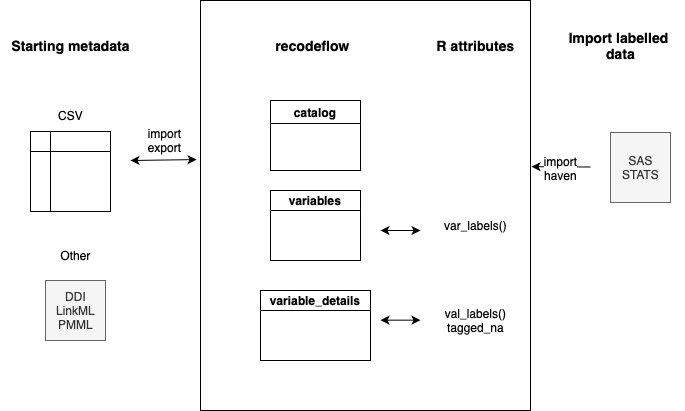

The diagram above was exported from draw.io. Its source (the exported page's mxGraphModel, read from the mxfile embedded in the PNG):
<mxGraphModel dx="1242" dy="826" grid="1" gridSize="10" guides="1" tooltips="1" connect="1" arrows="1" fold="1" page="1" pageScale="1" pageWidth="850" pageHeight="1100" math="0" shadow="0">
  <root>
    <mxCell id="0" />
    <mxCell id="1" parent="0" />
    <mxCell id="QZd9pl8dJDRL5IsNvfAx-2" value="" style="rounded=0;whiteSpace=wrap;html=1;" vertex="1" parent="1">
      <mxGeometry x="320" y="170" width="330" height="410" as="geometry" />
    </mxCell>
    <mxCell id="R9i_MHFADdYMmydRFdRO-1" value="" style="shape=internalStorage;whiteSpace=wrap;html=1;backgroundOutline=1;" parent="1" vertex="1">
      <mxGeometry x="150" y="301" width="80" height="80" as="geometry" />
    </mxCell>
    <mxCell id="R9i_MHFADdYMmydRFdRO-2" value="&lt;b&gt;&lt;font style=&quot;font-size: 14px;&quot;&gt;Starting metadata&lt;/font&gt;&lt;/b&gt;" style="text;html=1;align=center;verticalAlign=middle;resizable=0;points=[];autosize=1;strokeColor=none;fillColor=none;" parent="1" vertex="1">
      <mxGeometry x="120" y="200" width="140" height="30" as="geometry" />
    </mxCell>
    <mxCell id="R9i_MHFADdYMmydRFdRO-3" value="CSV" style="text;html=1;align=center;verticalAlign=middle;resizable=0;points=[];autosize=1;strokeColor=none;fillColor=none;" parent="1" vertex="1">
      <mxGeometry x="165" y="270" width="50" height="30" as="geometry" />
    </mxCell>
    <mxCell id="R9i_MHFADdYMmydRFdRO-4" value="&lt;div&gt;DDI&lt;br&gt;LinkML&lt;br&gt;PMML&lt;/div&gt;" style="text;html=1;align=center;verticalAlign=middle;resizable=0;points=[];autosize=1;strokeColor=#666666;fillColor=#f5f5f5;fontColor=#333333;" parent="1" vertex="1">
      <mxGeometry x="165" y="450" width="60" height="60" as="geometry" />
    </mxCell>
    <mxCell id="R9i_MHFADdYMmydRFdRO-5" value="Other" style="text;html=1;align=center;verticalAlign=middle;resizable=0;points=[];autosize=1;strokeColor=none;fillColor=none;" parent="1" vertex="1">
      <mxGeometry x="170" y="410" width="50" height="30" as="geometry" />
    </mxCell>
    <mxCell id="R9i_MHFADdYMmydRFdRO-6" value="" style="endArrow=classic;startArrow=classic;html=1;rounded=0;entryX=-0.012;entryY=0.388;entryDx=0;entryDy=0;entryPerimeter=0;" parent="1" edge="1" target="QZd9pl8dJDRL5IsNvfAx-2">
      <mxGeometry width="50" height="50" relative="1" as="geometry">
        <mxPoint x="250" y="330" as="sourcePoint" />
        <mxPoint x="330" y="330" as="targetPoint" />
      </mxGeometry>
    </mxCell>
    <mxCell id="R9i_MHFADdYMmydRFdRO-7" value="&lt;font style=&quot;font-size: 12px;&quot;&gt;import&lt;/font&gt;&lt;div&gt;&lt;font style=&quot;font-size: 12px;&quot;&gt;export&lt;/font&gt;&lt;/div&gt;" style="edgeLabel;html=1;align=center;verticalAlign=middle;resizable=0;points=[];" parent="R9i_MHFADdYMmydRFdRO-6" vertex="1" connectable="0">
      <mxGeometry x="0.04" relative="1" as="geometry">
        <mxPoint y="-20" as="offset" />
      </mxGeometry>
    </mxCell>
    <mxCell id="R9i_MHFADdYMmydRFdRO-16" value="variables" style="swimlane;whiteSpace=wrap;html=1;startSize=20;" parent="1" vertex="1">
      <mxGeometry x="390" y="360" width="90" height="70" as="geometry" />
    </mxCell>
    <mxCell id="R9i_MHFADdYMmydRFdRO-17" value="catalog" style="swimlane;whiteSpace=wrap;html=1;" parent="1" vertex="1">
      <mxGeometry x="390" y="270" width="90" height="70" as="geometry" />
    </mxCell>
    <mxCell id="R9i_MHFADdYMmydRFdRO-19" value="variable_details" style="swimlane;whiteSpace=wrap;html=1;startSize=20;" parent="1" vertex="1">
      <mxGeometry x="380" y="460" width="110" height="70" as="geometry" />
    </mxCell>
    <mxCell id="R9i_MHFADdYMmydRFdRO-21" value="var_labels()" style="text;html=1;align=center;verticalAlign=middle;resizable=0;points=[];autosize=1;strokeColor=none;fillColor=none;" parent="1" vertex="1">
      <mxGeometry x="550" y="380" width="90" height="30" as="geometry" />
    </mxCell>
    <mxCell id="R9i_MHFADdYMmydRFdRO-22" value="val_labels()&lt;div&gt;tagged_na&lt;/div&gt;" style="text;html=1;align=center;verticalAlign=middle;resizable=0;points=[];autosize=1;strokeColor=none;fillColor=none;" parent="1" vertex="1">
      <mxGeometry x="555" y="470" width="80" height="40" as="geometry" />
    </mxCell>
    <mxCell id="R9i_MHFADdYMmydRFdRO-23" value="" style="endArrow=classic;startArrow=classic;html=1;rounded=0;" parent="1" edge="1">
      <mxGeometry width="50" height="50" relative="1" as="geometry">
        <mxPoint x="500" y="400" as="sourcePoint" />
        <mxPoint x="540" y="400" as="targetPoint" />
      </mxGeometry>
    </mxCell>
    <mxCell id="R9i_MHFADdYMmydRFdRO-25" value="" style="endArrow=classic;startArrow=classic;html=1;rounded=0;" parent="1" edge="1">
      <mxGeometry width="50" height="50" relative="1" as="geometry">
        <mxPoint x="500" y="489.65999999999997" as="sourcePoint" />
        <mxPoint x="540" y="489.65999999999997" as="targetPoint" />
      </mxGeometry>
    </mxCell>
    <mxCell id="R9i_MHFADdYMmydRFdRO-26" value="&lt;div&gt;&lt;br&gt;&lt;/div&gt;&lt;div&gt;SAS&lt;/div&gt;&lt;div&gt;STATS&lt;/div&gt;&lt;div&gt;&lt;br&gt;&lt;/div&gt;" style="text;html=1;align=center;verticalAlign=middle;resizable=0;points=[];autosize=1;fillColor=#f5f5f5;fontColor=#333333;strokeColor=#666666;" parent="1" vertex="1">
      <mxGeometry x="730" y="302" width="60" height="70" as="geometry" />
    </mxCell>
    <mxCell id="R9i_MHFADdYMmydRFdRO-27" value="" style="endArrow=classic;html=1;rounded=0;entryX=1.003;entryY=0.437;entryDx=0;entryDy=0;entryPerimeter=0;" parent="1" edge="1">
      <mxGeometry width="50" height="50" relative="1" as="geometry">
        <mxPoint x="710" y="336.5" as="sourcePoint" />
        <mxPoint x="650.99" y="336.1700000000001" as="targetPoint" />
        <Array as="points" />
      </mxGeometry>
    </mxCell>
    <mxCell id="R9i_MHFADdYMmydRFdRO-28" value="&lt;div&gt;&lt;font style=&quot;font-size: 12px;&quot;&gt;import&lt;/font&gt;&lt;/div&gt;&lt;font style=&quot;font-size: 12px;&quot;&gt;haven&lt;/font&gt;" style="edgeLabel;html=1;align=center;verticalAlign=middle;resizable=0;points=[];" parent="R9i_MHFADdYMmydRFdRO-27" vertex="1" connectable="0">
      <mxGeometry x="0.0417" y="1" relative="1" as="geometry">
        <mxPoint x="1" as="offset" />
      </mxGeometry>
    </mxCell>
    <mxCell id="R9i_MHFADdYMmydRFdRO-29" value="&lt;b&gt;&lt;font style=&quot;font-size: 14px;&quot;&gt;recodeflow&lt;/font&gt;&lt;/b&gt;" style="text;html=1;align=center;verticalAlign=middle;resizable=0;points=[];autosize=1;strokeColor=none;fillColor=none;" parent="1" vertex="1">
      <mxGeometry x="382" y="200" width="100" height="30" as="geometry" />
    </mxCell>
    <mxCell id="R9i_MHFADdYMmydRFdRO-30" value="&lt;b&gt;&lt;font style=&quot;font-size: 14px;&quot;&gt;Import labelled&amp;nbsp;&lt;/font&gt;&lt;/b&gt;&lt;div&gt;&lt;b&gt;&lt;font style=&quot;font-size: 14px;&quot;&gt;data&lt;/font&gt;&lt;/b&gt;&lt;/div&gt;" style="text;html=1;align=center;verticalAlign=middle;resizable=0;points=[];autosize=1;strokeColor=none;fillColor=none;" parent="1" vertex="1">
      <mxGeometry x="675" y="190" width="130" height="50" as="geometry" />
    </mxCell>
    <mxCell id="R9i_MHFADdYMmydRFdRO-32" value="&lt;b&gt;&lt;font style=&quot;font-size: 14px;&quot;&gt;R attributes&lt;/font&gt;&lt;/b&gt;" style="text;html=1;align=center;verticalAlign=middle;resizable=0;points=[];autosize=1;strokeColor=none;fillColor=none;" parent="1" vertex="1">
      <mxGeometry x="545" y="200" width="100" height="30" as="geometry" />
    </mxCell>
  </root>
</mxGraphModel>